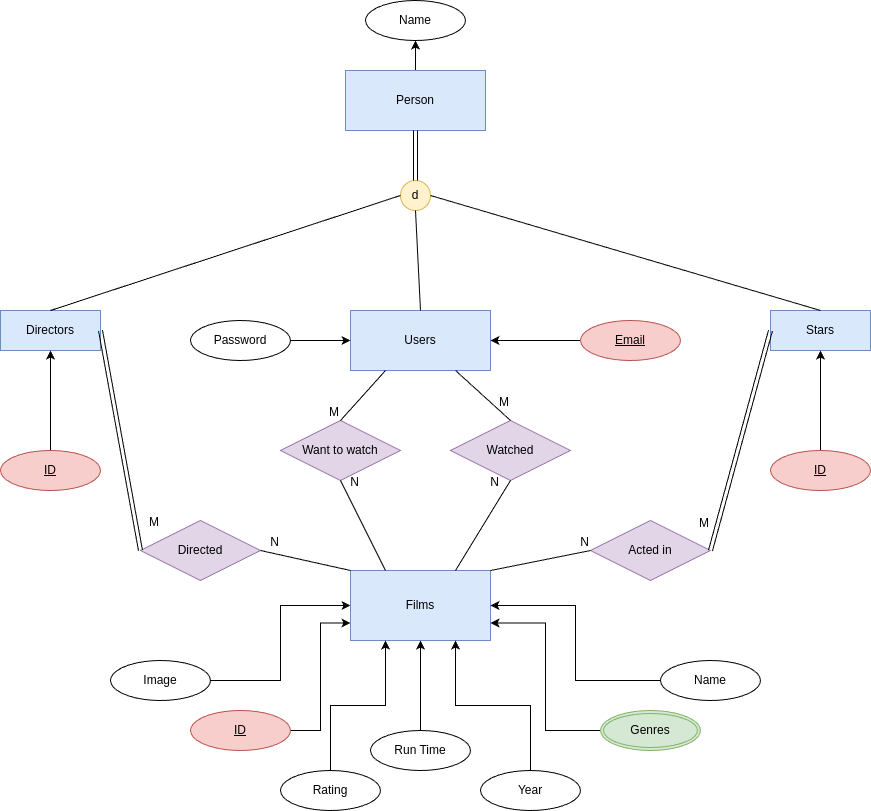

The diagram above was exported from draw.io. Its source (the exported page's mxGraphModel, read from the mxfile embedded in the PNG):
<mxGraphModel dx="2350" dy="1959" grid="1" gridSize="10" guides="1" tooltips="1" connect="1" arrows="1" fold="1" page="1" pageScale="1" pageWidth="850" pageHeight="1100" math="0" shadow="0">
  <root>
    <mxCell id="0" />
    <mxCell id="1" parent="0" />
    <mxCell id="lmqTSzsSLpL32wx-orxb-48" style="edgeStyle=orthogonalEdgeStyle;rounded=0;orthogonalLoop=1;jettySize=auto;html=1;exitX=0;exitY=0.5;exitDx=0;exitDy=0;" edge="1" parent="1" source="lmqTSzsSLpL32wx-orxb-2">
      <mxGeometry relative="1" as="geometry">
        <mxPoint x="340" y="295" as="targetPoint" />
      </mxGeometry>
    </mxCell>
    <mxCell id="lmqTSzsSLpL32wx-orxb-2" value="Films" style="whiteSpace=wrap;html=1;align=center;fillColor=#dae8fc;strokeColor=#6c8ebf;" vertex="1" parent="1">
      <mxGeometry x="340" y="260" width="140" height="70" as="geometry" />
    </mxCell>
    <mxCell id="lmqTSzsSLpL32wx-orxb-6" value="" style="edgeStyle=orthogonalEdgeStyle;rounded=0;orthogonalLoop=1;jettySize=auto;html=1;" edge="1" parent="1" source="lmqTSzsSLpL32wx-orxb-5" target="lmqTSzsSLpL32wx-orxb-2">
      <mxGeometry relative="1" as="geometry" />
    </mxCell>
    <mxCell id="lmqTSzsSLpL32wx-orxb-5" value="Run Time" style="ellipse;whiteSpace=wrap;html=1;align=center;" vertex="1" parent="1">
      <mxGeometry x="360" y="420" width="100" height="40" as="geometry" />
    </mxCell>
    <mxCell id="lmqTSzsSLpL32wx-orxb-15" style="edgeStyle=orthogonalEdgeStyle;rounded=0;orthogonalLoop=1;jettySize=auto;html=1;entryX=0;entryY=0.75;entryDx=0;entryDy=0;" edge="1" parent="1" source="lmqTSzsSLpL32wx-orxb-7" target="lmqTSzsSLpL32wx-orxb-2">
      <mxGeometry relative="1" as="geometry" />
    </mxCell>
    <mxCell id="lmqTSzsSLpL32wx-orxb-7" value="ID" style="ellipse;whiteSpace=wrap;html=1;align=center;fillColor=#f8cecc;strokeColor=#b85450;fontStyle=4" vertex="1" parent="1">
      <mxGeometry x="180" y="400" width="100" height="40" as="geometry" />
    </mxCell>
    <mxCell id="lmqTSzsSLpL32wx-orxb-17" style="edgeStyle=orthogonalEdgeStyle;rounded=0;orthogonalLoop=1;jettySize=auto;html=1;entryX=1;entryY=0.75;entryDx=0;entryDy=0;" edge="1" parent="1" source="lmqTSzsSLpL32wx-orxb-8" target="lmqTSzsSLpL32wx-orxb-2">
      <mxGeometry relative="1" as="geometry" />
    </mxCell>
    <mxCell id="lmqTSzsSLpL32wx-orxb-8" value="Genres" style="ellipse;shape=doubleEllipse;margin=3;whiteSpace=wrap;html=1;align=center;fillColor=#d5e8d4;strokeColor=#82b366;" vertex="1" parent="1">
      <mxGeometry x="590" y="400" width="100" height="40" as="geometry" />
    </mxCell>
    <mxCell id="lmqTSzsSLpL32wx-orxb-19" style="edgeStyle=orthogonalEdgeStyle;rounded=0;orthogonalLoop=1;jettySize=auto;html=1;entryX=0.25;entryY=1;entryDx=0;entryDy=0;" edge="1" parent="1" source="lmqTSzsSLpL32wx-orxb-10" target="lmqTSzsSLpL32wx-orxb-2">
      <mxGeometry relative="1" as="geometry" />
    </mxCell>
    <mxCell id="lmqTSzsSLpL32wx-orxb-10" value="Rating" style="ellipse;whiteSpace=wrap;html=1;align=center;" vertex="1" parent="1">
      <mxGeometry x="270" y="460" width="100" height="40" as="geometry" />
    </mxCell>
    <mxCell id="lmqTSzsSLpL32wx-orxb-18" style="edgeStyle=orthogonalEdgeStyle;rounded=0;orthogonalLoop=1;jettySize=auto;html=1;exitX=0.5;exitY=0;exitDx=0;exitDy=0;entryX=0.75;entryY=1;entryDx=0;entryDy=0;" edge="1" parent="1" source="lmqTSzsSLpL32wx-orxb-11" target="lmqTSzsSLpL32wx-orxb-2">
      <mxGeometry relative="1" as="geometry" />
    </mxCell>
    <mxCell id="lmqTSzsSLpL32wx-orxb-11" value="Year" style="ellipse;whiteSpace=wrap;html=1;align=center;" vertex="1" parent="1">
      <mxGeometry x="470" y="460" width="100" height="40" as="geometry" />
    </mxCell>
    <mxCell id="lmqTSzsSLpL32wx-orxb-13" value="Image" style="ellipse;whiteSpace=wrap;html=1;align=center;" vertex="1" parent="1">
      <mxGeometry x="100" y="350" width="100" height="40" as="geometry" />
    </mxCell>
    <mxCell id="lmqTSzsSLpL32wx-orxb-14" value="Name" style="ellipse;whiteSpace=wrap;html=1;align=center;" vertex="1" parent="1">
      <mxGeometry x="650" y="350" width="100" height="40" as="geometry" />
    </mxCell>
    <mxCell id="lmqTSzsSLpL32wx-orxb-29" style="edgeStyle=orthogonalEdgeStyle;rounded=0;orthogonalLoop=1;jettySize=auto;html=1;entryX=0;entryY=0.5;entryDx=0;entryDy=0;" edge="1" parent="1" source="lmqTSzsSLpL32wx-orxb-13" target="lmqTSzsSLpL32wx-orxb-2">
      <mxGeometry relative="1" as="geometry" />
    </mxCell>
    <mxCell id="lmqTSzsSLpL32wx-orxb-30" style="edgeStyle=orthogonalEdgeStyle;rounded=0;orthogonalLoop=1;jettySize=auto;html=1;entryX=1;entryY=0.5;entryDx=0;entryDy=0;" edge="1" parent="1" source="lmqTSzsSLpL32wx-orxb-14" target="lmqTSzsSLpL32wx-orxb-2">
      <mxGeometry relative="1" as="geometry" />
    </mxCell>
    <mxCell id="lmqTSzsSLpL32wx-orxb-31" value="Users" style="whiteSpace=wrap;html=1;align=center;fillColor=#dae8fc;strokeColor=#6c8ebf;" vertex="1" parent="1">
      <mxGeometry x="340" width="140" height="60" as="geometry" />
    </mxCell>
    <mxCell id="lmqTSzsSLpL32wx-orxb-38" value="" style="edgeStyle=orthogonalEdgeStyle;rounded=0;orthogonalLoop=1;jettySize=auto;html=1;" edge="1" parent="1" source="lmqTSzsSLpL32wx-orxb-34" target="lmqTSzsSLpL32wx-orxb-31">
      <mxGeometry relative="1" as="geometry" />
    </mxCell>
    <mxCell id="lmqTSzsSLpL32wx-orxb-34" value="Email" style="ellipse;whiteSpace=wrap;html=1;align=center;fontStyle=4;fillColor=#f8cecc;strokeColor=#b85450;" vertex="1" parent="1">
      <mxGeometry x="570" y="10" width="100" height="40" as="geometry" />
    </mxCell>
    <mxCell id="lmqTSzsSLpL32wx-orxb-105" style="edgeStyle=orthogonalEdgeStyle;rounded=0;orthogonalLoop=1;jettySize=auto;html=1;entryX=0;entryY=0.5;entryDx=0;entryDy=0;" edge="1" parent="1" source="lmqTSzsSLpL32wx-orxb-35" target="lmqTSzsSLpL32wx-orxb-31">
      <mxGeometry relative="1" as="geometry" />
    </mxCell>
    <mxCell id="lmqTSzsSLpL32wx-orxb-35" value="Password" style="ellipse;whiteSpace=wrap;html=1;align=center;" vertex="1" parent="1">
      <mxGeometry x="180" y="10" width="100" height="40" as="geometry" />
    </mxCell>
    <mxCell id="lmqTSzsSLpL32wx-orxb-43" value="Watched" style="shape=rhombus;perimeter=rhombusPerimeter;whiteSpace=wrap;html=1;align=center;fillColor=#e1d5e7;strokeColor=#9673a6;" vertex="1" parent="1">
      <mxGeometry x="440" y="110" width="120" height="60" as="geometry" />
    </mxCell>
    <mxCell id="lmqTSzsSLpL32wx-orxb-44" value="Want to watch" style="shape=rhombus;perimeter=rhombusPerimeter;whiteSpace=wrap;html=1;align=center;fillColor=#e1d5e7;strokeColor=#9673a6;" vertex="1" parent="1">
      <mxGeometry x="270" y="110" width="120" height="60" as="geometry" />
    </mxCell>
    <mxCell id="lmqTSzsSLpL32wx-orxb-52" value="Directors" style="whiteSpace=wrap;html=1;align=center;fillColor=#dae8fc;strokeColor=#6c8ebf;" vertex="1" parent="1">
      <mxGeometry x="-10" width="100" height="40" as="geometry" />
    </mxCell>
    <mxCell id="lmqTSzsSLpL32wx-orxb-53" value="Stars" style="whiteSpace=wrap;html=1;align=center;fillColor=#dae8fc;strokeColor=#6c8ebf;" vertex="1" parent="1">
      <mxGeometry x="760" width="100" height="40" as="geometry" />
    </mxCell>
    <mxCell id="lmqTSzsSLpL32wx-orxb-104" style="edgeStyle=orthogonalEdgeStyle;rounded=0;orthogonalLoop=1;jettySize=auto;html=1;entryX=0.5;entryY=1;entryDx=0;entryDy=0;" edge="1" parent="1" source="lmqTSzsSLpL32wx-orxb-54" target="lmqTSzsSLpL32wx-orxb-52">
      <mxGeometry relative="1" as="geometry" />
    </mxCell>
    <mxCell id="lmqTSzsSLpL32wx-orxb-54" value="ID" style="ellipse;whiteSpace=wrap;html=1;align=center;fontStyle=4;fillColor=#f8cecc;strokeColor=#b85450;" vertex="1" parent="1">
      <mxGeometry x="-10" y="140" width="100" height="40" as="geometry" />
    </mxCell>
    <mxCell id="lmqTSzsSLpL32wx-orxb-102" style="edgeStyle=orthogonalEdgeStyle;rounded=0;orthogonalLoop=1;jettySize=auto;html=1;entryX=0.5;entryY=1;entryDx=0;entryDy=0;" edge="1" parent="1" source="lmqTSzsSLpL32wx-orxb-55" target="lmqTSzsSLpL32wx-orxb-53">
      <mxGeometry relative="1" as="geometry" />
    </mxCell>
    <mxCell id="lmqTSzsSLpL32wx-orxb-55" value="ID" style="ellipse;whiteSpace=wrap;html=1;align=center;fontStyle=4;fillColor=#f8cecc;strokeColor=#b85450;" vertex="1" parent="1">
      <mxGeometry x="760" y="140" width="100" height="40" as="geometry" />
    </mxCell>
    <mxCell id="lmqTSzsSLpL32wx-orxb-63" value="Directed" style="shape=rhombus;perimeter=rhombusPerimeter;whiteSpace=wrap;html=1;align=center;fillColor=#e1d5e7;strokeColor=#9673a6;" vertex="1" parent="1">
      <mxGeometry x="130" y="210" width="120" height="60" as="geometry" />
    </mxCell>
    <mxCell id="lmqTSzsSLpL32wx-orxb-64" value="Acted in" style="shape=rhombus;perimeter=rhombusPerimeter;whiteSpace=wrap;html=1;align=center;fillColor=#e1d5e7;strokeColor=#9673a6;" vertex="1" parent="1">
      <mxGeometry x="580" y="210" width="120" height="60" as="geometry" />
    </mxCell>
    <mxCell id="lmqTSzsSLpL32wx-orxb-76" value="" style="endArrow=none;html=1;rounded=0;entryX=0.5;entryY=1;entryDx=0;entryDy=0;exitX=0.75;exitY=0;exitDx=0;exitDy=0;" edge="1" parent="1" source="lmqTSzsSLpL32wx-orxb-2" target="lmqTSzsSLpL32wx-orxb-43">
      <mxGeometry relative="1" as="geometry">
        <mxPoint x="440" y="250" as="sourcePoint" />
        <mxPoint x="510" y="280" as="targetPoint" />
      </mxGeometry>
    </mxCell>
    <mxCell id="lmqTSzsSLpL32wx-orxb-77" value="N" style="resizable=0;html=1;whiteSpace=wrap;align=right;verticalAlign=bottom;" connectable="0" vertex="1" parent="lmqTSzsSLpL32wx-orxb-76">
      <mxGeometry x="1" relative="1" as="geometry">
        <mxPoint x="-10" y="10" as="offset" />
      </mxGeometry>
    </mxCell>
    <mxCell id="lmqTSzsSLpL32wx-orxb-78" value="" style="endArrow=none;html=1;rounded=0;entryX=0.5;entryY=0;entryDx=0;entryDy=0;exitX=0.75;exitY=1;exitDx=0;exitDy=0;" edge="1" parent="1" source="lmqTSzsSLpL32wx-orxb-31" target="lmqTSzsSLpL32wx-orxb-43">
      <mxGeometry relative="1" as="geometry">
        <mxPoint x="350" y="280" as="sourcePoint" />
        <mxPoint x="510" y="280" as="targetPoint" />
      </mxGeometry>
    </mxCell>
    <mxCell id="lmqTSzsSLpL32wx-orxb-79" value="M" style="resizable=0;html=1;whiteSpace=wrap;align=right;verticalAlign=bottom;" connectable="0" vertex="1" parent="lmqTSzsSLpL32wx-orxb-78">
      <mxGeometry x="1" relative="1" as="geometry">
        <mxPoint y="-10" as="offset" />
      </mxGeometry>
    </mxCell>
    <mxCell id="lmqTSzsSLpL32wx-orxb-82" value="" style="endArrow=none;html=1;rounded=0;entryX=0.5;entryY=1;entryDx=0;entryDy=0;exitX=0.25;exitY=0;exitDx=0;exitDy=0;" edge="1" parent="1" source="lmqTSzsSLpL32wx-orxb-2" target="lmqTSzsSLpL32wx-orxb-44">
      <mxGeometry relative="1" as="geometry">
        <mxPoint x="350" y="280" as="sourcePoint" />
        <mxPoint x="510" y="280" as="targetPoint" />
      </mxGeometry>
    </mxCell>
    <mxCell id="lmqTSzsSLpL32wx-orxb-83" value="N" style="resizable=0;html=1;whiteSpace=wrap;align=right;verticalAlign=bottom;" connectable="0" vertex="1" parent="lmqTSzsSLpL32wx-orxb-82">
      <mxGeometry x="1" relative="1" as="geometry">
        <mxPoint x="20" y="10" as="offset" />
      </mxGeometry>
    </mxCell>
    <mxCell id="lmqTSzsSLpL32wx-orxb-84" value="" style="endArrow=none;html=1;rounded=0;entryX=0.5;entryY=0;entryDx=0;entryDy=0;exitX=0.25;exitY=1;exitDx=0;exitDy=0;" edge="1" parent="1" source="lmqTSzsSLpL32wx-orxb-31" target="lmqTSzsSLpL32wx-orxb-44">
      <mxGeometry relative="1" as="geometry">
        <mxPoint x="350" y="280" as="sourcePoint" />
        <mxPoint x="510" y="280" as="targetPoint" />
      </mxGeometry>
    </mxCell>
    <mxCell id="lmqTSzsSLpL32wx-orxb-85" value="M" style="resizable=0;html=1;whiteSpace=wrap;align=right;verticalAlign=bottom;" connectable="0" vertex="1" parent="lmqTSzsSLpL32wx-orxb-84">
      <mxGeometry x="1" relative="1" as="geometry" />
    </mxCell>
    <mxCell id="lmqTSzsSLpL32wx-orxb-92" value="" style="shape=link;html=1;rounded=0;exitX=1;exitY=0.5;exitDx=0;exitDy=0;entryX=0;entryY=0.5;entryDx=0;entryDy=0;" edge="1" parent="1" source="lmqTSzsSLpL32wx-orxb-52" target="lmqTSzsSLpL32wx-orxb-63">
      <mxGeometry relative="1" as="geometry">
        <mxPoint x="110" y="320" as="sourcePoint" />
        <mxPoint x="270" y="320" as="targetPoint" />
      </mxGeometry>
    </mxCell>
    <mxCell id="lmqTSzsSLpL32wx-orxb-94" value="M" style="resizable=0;html=1;whiteSpace=wrap;align=right;verticalAlign=bottom;" connectable="0" vertex="1" parent="lmqTSzsSLpL32wx-orxb-92">
      <mxGeometry x="1" relative="1" as="geometry">
        <mxPoint x="20" y="-20" as="offset" />
      </mxGeometry>
    </mxCell>
    <mxCell id="lmqTSzsSLpL32wx-orxb-95" value="" style="shape=link;html=1;rounded=0;entryX=1;entryY=0.5;entryDx=0;entryDy=0;exitX=0;exitY=0.5;exitDx=0;exitDy=0;" edge="1" parent="1" source="lmqTSzsSLpL32wx-orxb-53" target="lmqTSzsSLpL32wx-orxb-64">
      <mxGeometry relative="1" as="geometry">
        <mxPoint x="570" y="290" as="sourcePoint" />
        <mxPoint x="730" y="290" as="targetPoint" />
      </mxGeometry>
    </mxCell>
    <mxCell id="lmqTSzsSLpL32wx-orxb-96" value="M" style="resizable=0;html=1;whiteSpace=wrap;align=right;verticalAlign=bottom;" connectable="0" vertex="1" parent="lmqTSzsSLpL32wx-orxb-95">
      <mxGeometry x="1" relative="1" as="geometry">
        <mxPoint y="-19" as="offset" />
      </mxGeometry>
    </mxCell>
    <mxCell id="lmqTSzsSLpL32wx-orxb-97" value="" style="endArrow=none;html=1;rounded=0;exitX=1;exitY=0.5;exitDx=0;exitDy=0;entryX=0;entryY=0;entryDx=0;entryDy=0;" edge="1" parent="1" source="lmqTSzsSLpL32wx-orxb-63" target="lmqTSzsSLpL32wx-orxb-2">
      <mxGeometry relative="1" as="geometry">
        <mxPoint x="320" y="170" as="sourcePoint" />
        <mxPoint x="480" y="170" as="targetPoint" />
      </mxGeometry>
    </mxCell>
    <mxCell id="lmqTSzsSLpL32wx-orxb-98" value="N" style="resizable=0;html=1;whiteSpace=wrap;align=right;verticalAlign=bottom;" connectable="0" vertex="1" parent="lmqTSzsSLpL32wx-orxb-97">
      <mxGeometry x="1" relative="1" as="geometry">
        <mxPoint x="-70" y="-20" as="offset" />
      </mxGeometry>
    </mxCell>
    <mxCell id="lmqTSzsSLpL32wx-orxb-99" value="" style="endArrow=none;html=1;rounded=0;entryX=0;entryY=0.5;entryDx=0;entryDy=0;exitX=1;exitY=0;exitDx=0;exitDy=0;" edge="1" parent="1" source="lmqTSzsSLpL32wx-orxb-2" target="lmqTSzsSLpL32wx-orxb-64">
      <mxGeometry relative="1" as="geometry">
        <mxPoint x="320" y="170" as="sourcePoint" />
        <mxPoint x="480" y="170" as="targetPoint" />
        <Array as="points" />
      </mxGeometry>
    </mxCell>
    <mxCell id="lmqTSzsSLpL32wx-orxb-100" value="N" style="resizable=0;html=1;whiteSpace=wrap;align=right;verticalAlign=bottom;" connectable="0" vertex="1" parent="lmqTSzsSLpL32wx-orxb-99">
      <mxGeometry x="1" relative="1" as="geometry" />
    </mxCell>
    <mxCell id="lmqTSzsSLpL32wx-orxb-118" style="edgeStyle=orthogonalEdgeStyle;rounded=0;orthogonalLoop=1;jettySize=auto;html=1;entryX=0.5;entryY=1;entryDx=0;entryDy=0;" edge="1" parent="1" source="lmqTSzsSLpL32wx-orxb-108" target="lmqTSzsSLpL32wx-orxb-117">
      <mxGeometry relative="1" as="geometry" />
    </mxCell>
    <mxCell id="lmqTSzsSLpL32wx-orxb-108" value="Person" style="whiteSpace=wrap;html=1;align=center;fillColor=#dae8fc;strokeColor=#6c8ebf;" vertex="1" parent="1">
      <mxGeometry x="335" y="-240" width="140" height="60" as="geometry" />
    </mxCell>
    <mxCell id="lmqTSzsSLpL32wx-orxb-109" value="d" style="ellipse;whiteSpace=wrap;html=1;aspect=fixed;fillColor=#fff2cc;strokeColor=#d6b656;" vertex="1" parent="1">
      <mxGeometry x="390" y="-130" width="30" height="30" as="geometry" />
    </mxCell>
    <mxCell id="lmqTSzsSLpL32wx-orxb-111" value="" style="shape=link;html=1;rounded=0;exitX=0.5;exitY=1;exitDx=0;exitDy=0;entryX=0.5;entryY=0;entryDx=0;entryDy=0;" edge="1" parent="1" source="lmqTSzsSLpL32wx-orxb-108" target="lmqTSzsSLpL32wx-orxb-109">
      <mxGeometry relative="1" as="geometry">
        <mxPoint x="320" y="60" as="sourcePoint" />
        <mxPoint x="510" y="-50" as="targetPoint" />
      </mxGeometry>
    </mxCell>
    <mxCell id="lmqTSzsSLpL32wx-orxb-113" value="" style="endArrow=none;html=1;rounded=0;exitX=0.5;exitY=0;exitDx=0;exitDy=0;entryX=0;entryY=0.5;entryDx=0;entryDy=0;" edge="1" parent="1" source="lmqTSzsSLpL32wx-orxb-52" target="lmqTSzsSLpL32wx-orxb-109">
      <mxGeometry relative="1" as="geometry">
        <mxPoint x="320" y="60" as="sourcePoint" />
        <mxPoint x="480" y="60" as="targetPoint" />
      </mxGeometry>
    </mxCell>
    <mxCell id="lmqTSzsSLpL32wx-orxb-114" value="" style="endArrow=none;html=1;rounded=0;exitX=1;exitY=0.5;exitDx=0;exitDy=0;entryX=0.5;entryY=0;entryDx=0;entryDy=0;" edge="1" parent="1" source="lmqTSzsSLpL32wx-orxb-109" target="lmqTSzsSLpL32wx-orxb-53">
      <mxGeometry relative="1" as="geometry">
        <mxPoint x="320" y="60" as="sourcePoint" />
        <mxPoint x="480" y="60" as="targetPoint" />
      </mxGeometry>
    </mxCell>
    <mxCell id="lmqTSzsSLpL32wx-orxb-115" value="" style="endArrow=none;html=1;rounded=0;exitX=0.5;exitY=0;exitDx=0;exitDy=0;entryX=0.5;entryY=1;entryDx=0;entryDy=0;" edge="1" parent="1" source="lmqTSzsSLpL32wx-orxb-31" target="lmqTSzsSLpL32wx-orxb-109">
      <mxGeometry relative="1" as="geometry">
        <mxPoint x="320" y="60" as="sourcePoint" />
        <mxPoint x="480" y="60" as="targetPoint" />
      </mxGeometry>
    </mxCell>
    <mxCell id="lmqTSzsSLpL32wx-orxb-117" value="Name" style="ellipse;whiteSpace=wrap;html=1;align=center;" vertex="1" parent="1">
      <mxGeometry x="355" y="-310" width="100" height="40" as="geometry" />
    </mxCell>
  </root>
</mxGraphModel>